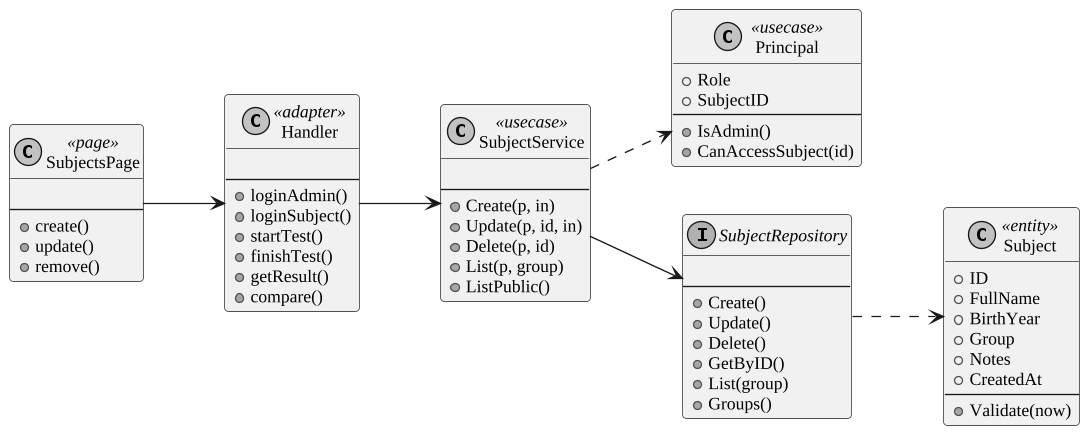

The diagram above was rendered by PlantUML. Its source (embedded in the PNG):
@startuml
skinparam monochrome true
skinparam shadowing false
skinparam defaultFontName "Liberation Serif"
skinparam defaultFontSize 13
skinparam dpi 130
skinparam ArrowFontSize 12
skinparam roundcorner 6
skinparam wrapWidth 320
left to right direction
class SubjectsPage <<page>> {

--
+ create()
+ update()
+ remove()
}
class Handler <<adapter>> {

--
+ loginAdmin()
+ loginSubject()
+ startTest()
+ finishTest()
+ getResult()
+ compare()
}
class SubjectService <<usecase>> {

--
+ Create(p, in)
+ Update(p, id, in)
+ Delete(p, id)
+ List(p, group)
+ ListPublic()
}
class Principal <<usecase>> {
+ Role
+ SubjectID
--
+ IsAdmin()
+ CanAccessSubject(id)
}
interface SubjectRepository {

--
+ Create()
+ Update()
+ Delete()
+ GetByID()
+ List(group)
+ Groups()
}
class Subject <<entity>> {
+ ID
+ FullName
+ BirthYear
+ Group
+ Notes
+ CreatedAt
--
+ Validate(now)
}
SubjectsPage --> Handler
Handler --> SubjectService
SubjectService --> SubjectRepository
SubjectService ..> Principal
SubjectRepository ..> Subject
@enduml